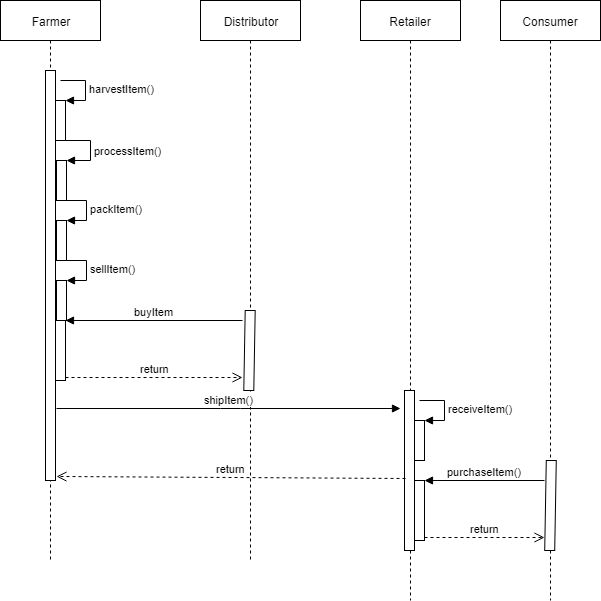

The diagram above was exported from draw.io. Its source (the exported page's mxGraphModel, read from the mxfile embedded in the PNG):
<mxGraphModel dx="655" dy="784" grid="1" gridSize="10" guides="1" tooltips="1" connect="1" arrows="1" fold="1" page="1" pageScale="1" pageWidth="4681" pageHeight="3300" background="#ffffff" math="0" shadow="0">
  <root>
    <mxCell id="0" />
    <mxCell id="1" parent="0" />
    <mxCell id="mWMNcVwYHgq3WYzEyo_C-47" value="Farmer" style="shape=umlLifeline;perimeter=lifelinePerimeter;whiteSpace=wrap;html=1;container=1;collapsible=0;recursiveResize=0;outlineConnect=0;" parent="1" vertex="1">
      <mxGeometry x="200" y="40" width="100" height="560" as="geometry" />
    </mxCell>
    <mxCell id="mWMNcVwYHgq3WYzEyo_C-48" value="" style="html=1;points=[];perimeter=orthogonalPerimeter;" parent="mWMNcVwYHgq3WYzEyo_C-47" vertex="1">
      <mxGeometry x="45" y="70" width="10" height="410" as="geometry" />
    </mxCell>
    <mxCell id="mWMNcVwYHgq3WYzEyo_C-52" value="" style="html=1;points=[];perimeter=orthogonalPerimeter;" parent="1" vertex="1">
      <mxGeometry x="255" y="140" width="10" height="40" as="geometry" />
    </mxCell>
    <mxCell id="mWMNcVwYHgq3WYzEyo_C-53" value="harvestItem()" style="edgeStyle=orthogonalEdgeStyle;html=1;align=left;spacingLeft=2;endArrow=block;rounded=0;entryX=1;entryY=0;" parent="1" target="mWMNcVwYHgq3WYzEyo_C-52" edge="1">
      <mxGeometry relative="1" as="geometry">
        <mxPoint x="260" y="120" as="sourcePoint" />
        <Array as="points">
          <mxPoint x="285" y="120" />
        </Array>
      </mxGeometry>
    </mxCell>
    <mxCell id="vsCgAv00Ei5dYTvCLq5V-38" value="" style="html=1;points=[];perimeter=orthogonalPerimeter;" parent="1" vertex="1">
      <mxGeometry x="256" y="200" width="10" height="40" as="geometry" />
    </mxCell>
    <mxCell id="vsCgAv00Ei5dYTvCLq5V-39" value="processItem()" style="edgeStyle=orthogonalEdgeStyle;html=1;align=left;spacingLeft=2;endArrow=block;rounded=0;entryX=1;entryY=0;" parent="1" target="vsCgAv00Ei5dYTvCLq5V-38" edge="1">
      <mxGeometry relative="1" as="geometry">
        <mxPoint x="265" y="180" as="sourcePoint" />
        <Array as="points">
          <mxPoint x="290" y="180" />
        </Array>
      </mxGeometry>
    </mxCell>
    <mxCell id="vsCgAv00Ei5dYTvCLq5V-40" value="Distributor" style="shape=umlLifeline;perimeter=lifelinePerimeter;whiteSpace=wrap;html=1;container=1;collapsible=0;recursiveResize=0;outlineConnect=0;" parent="1" vertex="1">
      <mxGeometry x="400" y="40" width="100" height="560" as="geometry" />
    </mxCell>
    <mxCell id="vsCgAv00Ei5dYTvCLq5V-41" value="" style="html=1;points=[];perimeter=orthogonalPerimeter;rotation=1;" parent="vsCgAv00Ei5dYTvCLq5V-40" vertex="1">
      <mxGeometry x="44" y="310" width="10" height="80" as="geometry" />
    </mxCell>
    <mxCell id="ldTE4-Y6phb4BGhJgvA4-3" value="" style="group" parent="1" vertex="1" connectable="0">
      <mxGeometry x="256" y="240" width="30" height="60" as="geometry" />
    </mxCell>
    <mxCell id="ldTE4-Y6phb4BGhJgvA4-1" value="" style="html=1;points=[];perimeter=orthogonalPerimeter;" parent="ldTE4-Y6phb4BGhJgvA4-3" vertex="1">
      <mxGeometry y="20" width="10" height="40" as="geometry" />
    </mxCell>
    <mxCell id="ldTE4-Y6phb4BGhJgvA4-2" value="packItem()" style="edgeStyle=orthogonalEdgeStyle;html=1;align=left;spacingLeft=2;endArrow=block;rounded=0;entryX=1;entryY=0;" parent="ldTE4-Y6phb4BGhJgvA4-3" target="ldTE4-Y6phb4BGhJgvA4-1" edge="1">
      <mxGeometry relative="1" as="geometry">
        <mxPoint x="5" as="sourcePoint" />
        <Array as="points">
          <mxPoint x="30" />
        </Array>
      </mxGeometry>
    </mxCell>
    <mxCell id="ldTE4-Y6phb4BGhJgvA4-15" value="" style="group" parent="1" vertex="1" connectable="0">
      <mxGeometry x="256" y="300" width="30" height="60" as="geometry" />
    </mxCell>
    <mxCell id="ldTE4-Y6phb4BGhJgvA4-16" value="" style="html=1;points=[];perimeter=orthogonalPerimeter;" parent="ldTE4-Y6phb4BGhJgvA4-15" vertex="1">
      <mxGeometry y="20" width="10" height="40" as="geometry" />
    </mxCell>
    <mxCell id="ldTE4-Y6phb4BGhJgvA4-17" value="sellItem()" style="edgeStyle=orthogonalEdgeStyle;html=1;align=left;spacingLeft=2;endArrow=block;rounded=0;entryX=1;entryY=0;" parent="ldTE4-Y6phb4BGhJgvA4-15" target="ldTE4-Y6phb4BGhJgvA4-16" edge="1">
      <mxGeometry relative="1" as="geometry">
        <mxPoint x="5" as="sourcePoint" />
        <Array as="points">
          <mxPoint x="30" />
        </Array>
      </mxGeometry>
    </mxCell>
    <mxCell id="ldTE4-Y6phb4BGhJgvA4-18" value="" style="html=1;points=[];perimeter=orthogonalPerimeter;" parent="1" vertex="1">
      <mxGeometry x="255" y="360" width="10" height="60" as="geometry" />
    </mxCell>
    <mxCell id="ldTE4-Y6phb4BGhJgvA4-19" value="buyItem" style="html=1;verticalAlign=bottom;endArrow=block;entryX=1;entryY=0;" parent="1" target="ldTE4-Y6phb4BGhJgvA4-18" edge="1">
      <mxGeometry relative="1" as="geometry">
        <mxPoint x="442" y="360" as="sourcePoint" />
      </mxGeometry>
    </mxCell>
    <mxCell id="ldTE4-Y6phb4BGhJgvA4-20" value="return" style="html=1;verticalAlign=bottom;endArrow=open;dashed=1;endSize=8;exitX=1;exitY=0.95;" parent="1" source="ldTE4-Y6phb4BGhJgvA4-18" edge="1">
      <mxGeometry relative="1" as="geometry">
        <mxPoint x="442" y="417" as="targetPoint" />
      </mxGeometry>
    </mxCell>
    <mxCell id="ldTE4-Y6phb4BGhJgvA4-21" value="Retailer" style="shape=umlLifeline;perimeter=lifelinePerimeter;whiteSpace=wrap;html=1;container=1;collapsible=0;recursiveResize=0;outlineConnect=0;" parent="1" vertex="1">
      <mxGeometry x="560" y="40" width="100" height="600" as="geometry" />
    </mxCell>
    <mxCell id="ldTE4-Y6phb4BGhJgvA4-30" value="" style="group" parent="ldTE4-Y6phb4BGhJgvA4-21" vertex="1" connectable="0">
      <mxGeometry x="54" y="400" width="30" height="60" as="geometry" />
    </mxCell>
    <mxCell id="ldTE4-Y6phb4BGhJgvA4-31" value="" style="html=1;points=[];perimeter=orthogonalPerimeter;" parent="ldTE4-Y6phb4BGhJgvA4-30" vertex="1">
      <mxGeometry y="20" width="10" height="40" as="geometry" />
    </mxCell>
    <mxCell id="ldTE4-Y6phb4BGhJgvA4-32" value="receiveItem()" style="edgeStyle=orthogonalEdgeStyle;html=1;align=left;spacingLeft=2;endArrow=block;rounded=0;entryX=1;entryY=0;" parent="ldTE4-Y6phb4BGhJgvA4-30" target="ldTE4-Y6phb4BGhJgvA4-31" edge="1">
      <mxGeometry relative="1" as="geometry">
        <mxPoint x="5" as="sourcePoint" />
        <Array as="points">
          <mxPoint x="30" />
        </Array>
      </mxGeometry>
    </mxCell>
    <mxCell id="ldTE4-Y6phb4BGhJgvA4-23" value="Consumer" style="shape=umlLifeline;perimeter=lifelinePerimeter;whiteSpace=wrap;html=1;container=1;collapsible=0;recursiveResize=0;outlineConnect=0;" parent="1" vertex="1">
      <mxGeometry x="700" y="40" width="100" height="600" as="geometry" />
    </mxCell>
    <mxCell id="ldTE4-Y6phb4BGhJgvA4-27" value="" style="html=1;points=[];perimeter=orthogonalPerimeter;" parent="1" vertex="1">
      <mxGeometry x="604" y="430" width="10" height="160" as="geometry" />
    </mxCell>
    <mxCell id="ldTE4-Y6phb4BGhJgvA4-28" value="shipItem()" style="html=1;verticalAlign=bottom;endArrow=block;entryX=0;entryY=0;" parent="1" edge="1">
      <mxGeometry relative="1" as="geometry">
        <mxPoint x="256" y="448" as="sourcePoint" />
        <mxPoint x="600" y="448" as="targetPoint" />
        <Array as="points">
          <mxPoint x="430" y="448" />
        </Array>
      </mxGeometry>
    </mxCell>
    <mxCell id="ldTE4-Y6phb4BGhJgvA4-29" value="return" style="html=1;verticalAlign=bottom;endArrow=open;dashed=1;endSize=8;exitX=0.1;exitY=0.55;exitDx=0;exitDy=0;exitPerimeter=0;" parent="1" source="ldTE4-Y6phb4BGhJgvA4-27" edge="1">
      <mxGeometry relative="1" as="geometry">
        <mxPoint x="256" y="516" as="targetPoint" />
      </mxGeometry>
    </mxCell>
    <mxCell id="ldTE4-Y6phb4BGhJgvA4-24" value="" style="html=1;points=[];perimeter=orthogonalPerimeter;rotation=1;" parent="1" vertex="1">
      <mxGeometry x="745" y="500" width="10" height="90" as="geometry" />
    </mxCell>
    <mxCell id="ldTE4-Y6phb4BGhJgvA4-37" value="" style="group" parent="1" vertex="1" connectable="0">
      <mxGeometry x="619" y="520" width="125" height="60" as="geometry" />
    </mxCell>
    <mxCell id="ldTE4-Y6phb4BGhJgvA4-33" value="" style="html=1;points=[];perimeter=orthogonalPerimeter;" parent="ldTE4-Y6phb4BGhJgvA4-37" vertex="1">
      <mxGeometry x="-5" width="10" height="60" as="geometry" />
    </mxCell>
    <mxCell id="ldTE4-Y6phb4BGhJgvA4-34" value="purchaseItem()" style="html=1;verticalAlign=bottom;endArrow=block;entryX=1;entryY=0;" parent="ldTE4-Y6phb4BGhJgvA4-37" target="ldTE4-Y6phb4BGhJgvA4-33" edge="1">
      <mxGeometry relative="1" as="geometry">
        <mxPoint x="125" as="sourcePoint" />
      </mxGeometry>
    </mxCell>
    <mxCell id="ldTE4-Y6phb4BGhJgvA4-35" value="return" style="html=1;verticalAlign=bottom;endArrow=open;dashed=1;endSize=8;exitX=1;exitY=0.95;" parent="ldTE4-Y6phb4BGhJgvA4-37" source="ldTE4-Y6phb4BGhJgvA4-33" edge="1">
      <mxGeometry relative="1" as="geometry">
        <mxPoint x="125" y="57" as="targetPoint" />
      </mxGeometry>
    </mxCell>
  </root>
</mxGraphModel>